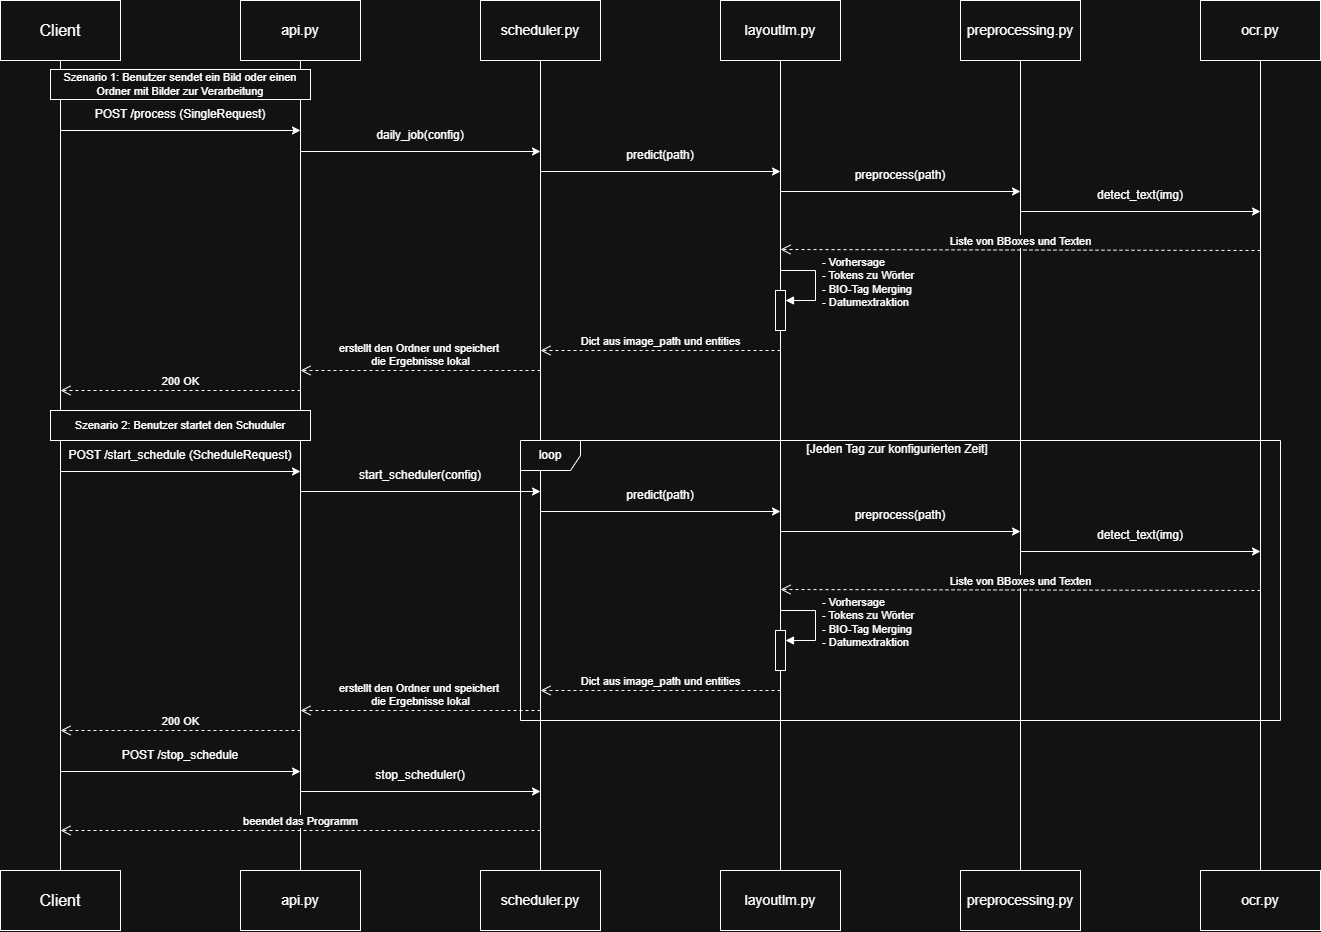

The diagram above was exported from draw.io. Its source (the exported page's mxGraphModel, read from the mxfile embedded in the PNG):
<mxGraphModel dx="1956" dy="1081" grid="1" gridSize="10" guides="1" tooltips="1" connect="1" arrows="1" fold="1" page="1" pageScale="1" pageWidth="850" pageHeight="1100" math="0" shadow="0">
  <root>
    <mxCell id="0" />
    <mxCell id="1" parent="0" />
    <mxCell id="eiPJ_-CkwLnFvHC_agaF-3" parent="1" style="rounded=0;whiteSpace=wrap;html=1;fontSize=16;" value="Client" vertex="1">
      <mxGeometry height="60" width="120" x="80" y="50" as="geometry" />
    </mxCell>
    <mxCell id="eiPJ_-CkwLnFvHC_agaF-4" edge="1" parent="1" source="eiPJ_-CkwLnFvHC_agaF-5" style="endArrow=none;html=1;rounded=0;entryX=0.5;entryY=1;entryDx=0;entryDy=0;exitX=0.5;exitY=0;exitDx=0;exitDy=0;" target="eiPJ_-CkwLnFvHC_agaF-3" value="">
      <mxGeometry height="50" relative="1" width="50" as="geometry">
        <mxPoint x="140" y="620" as="sourcePoint" />
        <mxPoint x="730" y="370" as="targetPoint" />
      </mxGeometry>
    </mxCell>
    <mxCell id="eiPJ_-CkwLnFvHC_agaF-5" parent="1" style="rounded=0;whiteSpace=wrap;html=1;fontSize=16;" value="Client" vertex="1">
      <mxGeometry height="60" width="120" x="80" y="920" as="geometry" />
    </mxCell>
    <mxCell id="eiPJ_-CkwLnFvHC_agaF-6" parent="1" style="rounded=0;whiteSpace=wrap;html=1;fontSize=14;" value="api.py" vertex="1">
      <mxGeometry height="60" width="120" x="320" y="50" as="geometry" />
    </mxCell>
    <mxCell id="eiPJ_-CkwLnFvHC_agaF-7" edge="1" parent="1" source="eiPJ_-CkwLnFvHC_agaF-8" style="endArrow=none;html=1;rounded=0;entryX=0.5;entryY=1;entryDx=0;entryDy=0;exitX=0.5;exitY=0;exitDx=0;exitDy=0;" target="eiPJ_-CkwLnFvHC_agaF-6" value="">
      <mxGeometry height="50" relative="1" width="50" as="geometry">
        <mxPoint x="380" y="620" as="sourcePoint" />
        <mxPoint x="970" y="370" as="targetPoint" />
      </mxGeometry>
    </mxCell>
    <mxCell id="eiPJ_-CkwLnFvHC_agaF-8" parent="1" style="rounded=0;whiteSpace=wrap;html=1;fontSize=14;" value="api.py" vertex="1">
      <mxGeometry height="60" width="120" x="320" y="920" as="geometry" />
    </mxCell>
    <mxCell id="eiPJ_-CkwLnFvHC_agaF-9" parent="1" style="rounded=0;whiteSpace=wrap;html=1;fontSize=14;" value="scheduler.py" vertex="1">
      <mxGeometry height="60" width="120" x="560" y="50" as="geometry" />
    </mxCell>
    <mxCell id="eiPJ_-CkwLnFvHC_agaF-10" edge="1" parent="1" source="eiPJ_-CkwLnFvHC_agaF-11" style="endArrow=none;html=1;rounded=0;entryX=0.5;entryY=1;entryDx=0;entryDy=0;exitX=0.5;exitY=0;exitDx=0;exitDy=0;" target="eiPJ_-CkwLnFvHC_agaF-9" value="">
      <mxGeometry height="50" relative="1" width="50" as="geometry">
        <mxPoint x="620" y="620" as="sourcePoint" />
        <mxPoint x="1210" y="370" as="targetPoint" />
      </mxGeometry>
    </mxCell>
    <mxCell id="eiPJ_-CkwLnFvHC_agaF-11" parent="1" style="rounded=0;whiteSpace=wrap;html=1;fontSize=14;" value="scheduler.py" vertex="1">
      <mxGeometry height="60" width="120" x="560" y="920" as="geometry" />
    </mxCell>
    <mxCell id="eiPJ_-CkwLnFvHC_agaF-12" parent="1" style="rounded=0;whiteSpace=wrap;html=1;fontSize=14;" value="layoutlm.py" vertex="1">
      <mxGeometry height="60" width="120" x="800" y="50" as="geometry" />
    </mxCell>
    <mxCell id="eiPJ_-CkwLnFvHC_agaF-13" edge="1" parent="1" source="eiPJ_-CkwLnFvHC_agaF-14" style="endArrow=none;html=1;rounded=0;entryX=0.5;entryY=1;entryDx=0;entryDy=0;exitX=0.5;exitY=0;exitDx=0;exitDy=0;" target="eiPJ_-CkwLnFvHC_agaF-12" value="">
      <mxGeometry height="50" relative="1" width="50" as="geometry">
        <mxPoint x="860" y="620" as="sourcePoint" />
        <mxPoint x="1450" y="370" as="targetPoint" />
      </mxGeometry>
    </mxCell>
    <mxCell id="eiPJ_-CkwLnFvHC_agaF-14" parent="1" style="rounded=0;whiteSpace=wrap;html=1;fontSize=14;" value="layoutlm.py" vertex="1">
      <mxGeometry height="60" width="120" x="800" y="920" as="geometry" />
    </mxCell>
    <mxCell id="eiPJ_-CkwLnFvHC_agaF-15" parent="1" style="rounded=0;whiteSpace=wrap;html=1;fontSize=14;" value="ocr.py" vertex="1">
      <mxGeometry height="60" width="120" x="1280" y="50" as="geometry" />
    </mxCell>
    <mxCell id="eiPJ_-CkwLnFvHC_agaF-16" edge="1" parent="1" source="eiPJ_-CkwLnFvHC_agaF-17" style="endArrow=none;html=1;rounded=0;entryX=0.5;entryY=1;entryDx=0;entryDy=0;exitX=0.5;exitY=0;exitDx=0;exitDy=0;" target="eiPJ_-CkwLnFvHC_agaF-15" value="">
      <mxGeometry height="50" relative="1" width="50" as="geometry">
        <mxPoint x="1340" y="620" as="sourcePoint" />
        <mxPoint x="1930" y="370" as="targetPoint" />
      </mxGeometry>
    </mxCell>
    <mxCell id="eiPJ_-CkwLnFvHC_agaF-17" parent="1" style="rounded=0;whiteSpace=wrap;html=1;fontSize=14;" value="ocr.py" vertex="1">
      <mxGeometry height="60" width="120" x="1280" y="920" as="geometry" />
    </mxCell>
    <mxCell id="eiPJ_-CkwLnFvHC_agaF-18" parent="1" style="rounded=0;whiteSpace=wrap;html=1;fontSize=14;" value="preprocessing.py" vertex="1">
      <mxGeometry height="60" width="120" x="1040" y="50" as="geometry" />
    </mxCell>
    <mxCell id="eiPJ_-CkwLnFvHC_agaF-19" edge="1" parent="1" source="eiPJ_-CkwLnFvHC_agaF-20" style="endArrow=none;html=1;rounded=0;entryX=0.5;entryY=1;entryDx=0;entryDy=0;exitX=0.5;exitY=0;exitDx=0;exitDy=0;" target="eiPJ_-CkwLnFvHC_agaF-18" value="">
      <mxGeometry height="50" relative="1" width="50" as="geometry">
        <mxPoint x="1100" y="620" as="sourcePoint" />
        <mxPoint x="1690" y="370" as="targetPoint" />
      </mxGeometry>
    </mxCell>
    <mxCell id="eiPJ_-CkwLnFvHC_agaF-20" parent="1" style="rounded=0;whiteSpace=wrap;html=1;fontSize=14;" value="preprocessing.py" vertex="1">
      <mxGeometry height="60" width="120" x="1040" y="920" as="geometry" />
    </mxCell>
    <mxCell id="eiPJ_-CkwLnFvHC_agaF-21" edge="1" parent="1" style="endArrow=classic;html=1;rounded=0;" value="">
      <mxGeometry height="50" relative="1" width="50" as="geometry">
        <mxPoint x="140" y="180" as="sourcePoint" />
        <mxPoint x="380" y="180" as="targetPoint" />
      </mxGeometry>
    </mxCell>
    <mxCell id="eiPJ_-CkwLnFvHC_agaF-22" parent="1" style="text;html=1;whiteSpace=wrap;strokeColor=none;fillColor=none;align=center;verticalAlign=middle;rounded=0;" value="POST /process (SingleRequest)" vertex="1">
      <mxGeometry height="30" width="220" x="150" y="149" as="geometry" />
    </mxCell>
    <mxCell id="eiPJ_-CkwLnFvHC_agaF-23" parent="1" style="text;html=1;whiteSpace=wrap;strokeColor=none;fillColor=none;align=center;verticalAlign=middle;rounded=0;" value="daily_job(config)" vertex="1">
      <mxGeometry height="30" width="220" x="390" y="170" as="geometry" />
    </mxCell>
    <mxCell id="eiPJ_-CkwLnFvHC_agaF-24" edge="1" parent="1" style="endArrow=classic;html=1;rounded=0;" value="">
      <mxGeometry height="50" relative="1" width="50" as="geometry">
        <mxPoint x="380" y="201" as="sourcePoint" />
        <mxPoint x="620" y="201" as="targetPoint" />
      </mxGeometry>
    </mxCell>
    <mxCell id="eiPJ_-CkwLnFvHC_agaF-25" edge="1" parent="1" style="endArrow=classic;html=1;rounded=0;" value="">
      <mxGeometry height="50" relative="1" width="50" as="geometry">
        <mxPoint x="620" y="221" as="sourcePoint" />
        <mxPoint x="860" y="221" as="targetPoint" />
      </mxGeometry>
    </mxCell>
    <mxCell id="eiPJ_-CkwLnFvHC_agaF-26" parent="1" style="text;html=1;whiteSpace=wrap;strokeColor=none;fillColor=none;align=center;verticalAlign=middle;rounded=0;" value="predict(path)" vertex="1">
      <mxGeometry height="30" width="220" x="630" y="190" as="geometry" />
    </mxCell>
    <mxCell id="eiPJ_-CkwLnFvHC_agaF-27" edge="1" parent="1" style="endArrow=classic;html=1;rounded=0;" value="">
      <mxGeometry height="50" relative="1" width="50" as="geometry">
        <mxPoint x="860" y="241" as="sourcePoint" />
        <mxPoint x="1100" y="241" as="targetPoint" />
      </mxGeometry>
    </mxCell>
    <mxCell id="eiPJ_-CkwLnFvHC_agaF-28" parent="1" style="text;html=1;whiteSpace=wrap;strokeColor=none;fillColor=none;align=center;verticalAlign=middle;rounded=0;" value="preprocess(path)" vertex="1">
      <mxGeometry height="30" width="220" x="870" y="210" as="geometry" />
    </mxCell>
    <mxCell id="eiPJ_-CkwLnFvHC_agaF-29" edge="1" parent="1" style="endArrow=classic;html=1;rounded=0;" value="">
      <mxGeometry height="50" relative="1" width="50" as="geometry">
        <mxPoint x="1100" y="261" as="sourcePoint" />
        <mxPoint x="1340" y="261" as="targetPoint" />
      </mxGeometry>
    </mxCell>
    <mxCell id="eiPJ_-CkwLnFvHC_agaF-30" parent="1" style="text;html=1;whiteSpace=wrap;strokeColor=none;fillColor=none;align=center;verticalAlign=middle;rounded=0;" value="detect_text(img)" vertex="1">
      <mxGeometry height="30" width="220" x="1110" y="230" as="geometry" />
    </mxCell>
    <mxCell id="eiPJ_-CkwLnFvHC_agaF-31" edge="1" parent="1" style="html=1;verticalAlign=bottom;endArrow=open;dashed=1;endSize=8;curved=0;rounded=0;" value="Liste von BBoxes und Texten">
      <mxGeometry relative="1" as="geometry">
        <mxPoint x="1340" y="300" as="sourcePoint" />
        <mxPoint x="860" y="299" as="targetPoint" />
      </mxGeometry>
    </mxCell>
    <mxCell id="eiPJ_-CkwLnFvHC_agaF-32" parent="1" style="html=1;points=[[0,0,0,0,5],[0,1,0,0,-5],[1,0,0,0,5],[1,1,0,0,-5]];perimeter=orthogonalPerimeter;outlineConnect=0;targetShapes=umlLifeline;portConstraint=eastwest;newEdgeStyle={&quot;curved&quot;:0,&quot;rounded&quot;:0};" value="" vertex="1">
      <mxGeometry height="40" width="10" x="855" y="340" as="geometry" />
    </mxCell>
    <mxCell id="eiPJ_-CkwLnFvHC_agaF-33" edge="1" parent="1" style="html=1;align=left;spacingLeft=2;endArrow=block;rounded=0;edgeStyle=orthogonalEdgeStyle;curved=0;rounded=0;" target="eiPJ_-CkwLnFvHC_agaF-32" value="&lt;div&gt;&amp;nbsp;- Vorhersage&lt;div&gt;&amp;nbsp;- Tokens zu Wörter&lt;/div&gt;&lt;div&gt;&amp;nbsp;- BIO-Tag Merging&lt;/div&gt;&lt;div&gt;&amp;nbsp;- Datumextraktion&lt;/div&gt;&lt;/div&gt;">
      <mxGeometry relative="1" as="geometry">
        <Array as="points">
          <mxPoint x="895" y="350" />
        </Array>
        <mxPoint x="860" y="320" as="sourcePoint" />
      </mxGeometry>
    </mxCell>
    <mxCell id="eiPJ_-CkwLnFvHC_agaF-34" edge="1" parent="1" style="html=1;verticalAlign=bottom;endArrow=open;dashed=1;endSize=8;curved=0;rounded=0;" value="Dict aus image_path und entities">
      <mxGeometry relative="1" as="geometry">
        <mxPoint x="860" y="400" as="sourcePoint" />
        <mxPoint x="620" y="400" as="targetPoint" />
      </mxGeometry>
    </mxCell>
    <mxCell id="eiPJ_-CkwLnFvHC_agaF-35" edge="1" parent="1" style="html=1;verticalAlign=bottom;endArrow=open;dashed=1;endSize=8;curved=0;rounded=0;" value="erstellt den Ordner und speichert&amp;nbsp;&lt;div&gt;die Ergebnisse lokal&lt;/div&gt;">
      <mxGeometry relative="1" as="geometry">
        <mxPoint x="620" y="420" as="sourcePoint" />
        <mxPoint x="380" y="420" as="targetPoint" />
      </mxGeometry>
    </mxCell>
    <mxCell id="eiPJ_-CkwLnFvHC_agaF-36" edge="1" parent="1" style="html=1;verticalAlign=bottom;endArrow=open;dashed=1;endSize=8;curved=0;rounded=0;" value="200 OK">
      <mxGeometry relative="1" as="geometry">
        <mxPoint x="380" y="440" as="sourcePoint" />
        <mxPoint x="140" y="440" as="targetPoint" />
      </mxGeometry>
    </mxCell>
    <mxCell id="eiPJ_-CkwLnFvHC_agaF-37" parent="1" style="rounded=0;whiteSpace=wrap;html=1;fontSize=11;" value="Szenario 1: Benutzer sendet ein Bild oder einen Ordner mit Bilder zur Verarbeitung" vertex="1">
      <mxGeometry height="30" width="260" x="130" y="119" as="geometry" />
    </mxCell>
    <mxCell id="eiPJ_-CkwLnFvHC_agaF-38" parent="1" style="rounded=0;whiteSpace=wrap;html=1;fontSize=11;" value="Szenario 2: Benutzer startet den Schuduler" vertex="1">
      <mxGeometry height="30" width="260" x="130" y="460" as="geometry" />
    </mxCell>
    <mxCell id="eiPJ_-CkwLnFvHC_agaF-39" edge="1" parent="1" style="endArrow=classic;html=1;rounded=0;" value="">
      <mxGeometry height="50" relative="1" width="50" as="geometry">
        <mxPoint x="140" y="521" as="sourcePoint" />
        <mxPoint x="380" y="521" as="targetPoint" />
      </mxGeometry>
    </mxCell>
    <mxCell id="eiPJ_-CkwLnFvHC_agaF-40" parent="1" style="text;html=1;whiteSpace=wrap;strokeColor=none;fillColor=none;align=center;verticalAlign=middle;rounded=0;" value="POST /start_schedule (ScheduleRequest)" vertex="1">
      <mxGeometry height="30" width="240" x="140" y="490" as="geometry" />
    </mxCell>
    <mxCell id="eiPJ_-CkwLnFvHC_agaF-41" edge="1" parent="1" style="endArrow=classic;html=1;rounded=0;" value="">
      <mxGeometry height="50" relative="1" width="50" as="geometry">
        <mxPoint x="380" y="541" as="sourcePoint" />
        <mxPoint x="620" y="541" as="targetPoint" />
      </mxGeometry>
    </mxCell>
    <mxCell id="eiPJ_-CkwLnFvHC_agaF-42" parent="1" style="text;html=1;whiteSpace=wrap;strokeColor=none;fillColor=none;align=center;verticalAlign=middle;rounded=0;" value="start_scheduler(config)" vertex="1">
      <mxGeometry height="30" width="220" x="390" y="510" as="geometry" />
    </mxCell>
    <mxCell id="eiPJ_-CkwLnFvHC_agaF-43" parent="1" style="shape=umlFrame;whiteSpace=wrap;html=1;pointerEvents=0;" value="loop" vertex="1">
      <mxGeometry height="280" width="760" x="600" y="490" as="geometry" />
    </mxCell>
    <mxCell id="eiPJ_-CkwLnFvHC_agaF-54" edge="1" parent="1" style="endArrow=classic;html=1;rounded=0;" value="">
      <mxGeometry height="50" relative="1" width="50" as="geometry">
        <mxPoint x="620" y="561" as="sourcePoint" />
        <mxPoint x="860" y="561" as="targetPoint" />
      </mxGeometry>
    </mxCell>
    <mxCell id="eiPJ_-CkwLnFvHC_agaF-55" parent="1" style="text;html=1;whiteSpace=wrap;strokeColor=none;fillColor=none;align=center;verticalAlign=middle;rounded=0;" value="predict(path)" vertex="1">
      <mxGeometry height="30" width="220" x="630" y="530" as="geometry" />
    </mxCell>
    <mxCell id="eiPJ_-CkwLnFvHC_agaF-56" edge="1" parent="1" style="endArrow=classic;html=1;rounded=0;" value="">
      <mxGeometry height="50" relative="1" width="50" as="geometry">
        <mxPoint x="860" y="581" as="sourcePoint" />
        <mxPoint x="1100" y="581" as="targetPoint" />
      </mxGeometry>
    </mxCell>
    <mxCell id="eiPJ_-CkwLnFvHC_agaF-57" parent="1" style="text;html=1;whiteSpace=wrap;strokeColor=none;fillColor=none;align=center;verticalAlign=middle;rounded=0;" value="preprocess(path)" vertex="1">
      <mxGeometry height="30" width="220" x="870" y="550" as="geometry" />
    </mxCell>
    <mxCell id="eiPJ_-CkwLnFvHC_agaF-58" edge="1" parent="1" style="endArrow=classic;html=1;rounded=0;" value="">
      <mxGeometry height="50" relative="1" width="50" as="geometry">
        <mxPoint x="1100" y="601" as="sourcePoint" />
        <mxPoint x="1340" y="601" as="targetPoint" />
      </mxGeometry>
    </mxCell>
    <mxCell id="eiPJ_-CkwLnFvHC_agaF-59" parent="1" style="text;html=1;whiteSpace=wrap;strokeColor=none;fillColor=none;align=center;verticalAlign=middle;rounded=0;" value="detect_text(img)" vertex="1">
      <mxGeometry height="30" width="220" x="1110" y="570" as="geometry" />
    </mxCell>
    <mxCell id="eiPJ_-CkwLnFvHC_agaF-60" edge="1" parent="1" style="html=1;verticalAlign=bottom;endArrow=open;dashed=1;endSize=8;curved=0;rounded=0;" value="Liste von BBoxes und Texten">
      <mxGeometry relative="1" as="geometry">
        <mxPoint x="1340" y="640" as="sourcePoint" />
        <mxPoint x="860" y="639" as="targetPoint" />
      </mxGeometry>
    </mxCell>
    <mxCell id="eiPJ_-CkwLnFvHC_agaF-61" parent="1" style="html=1;points=[[0,0,0,0,5],[0,1,0,0,-5],[1,0,0,0,5],[1,1,0,0,-5]];perimeter=orthogonalPerimeter;outlineConnect=0;targetShapes=umlLifeline;portConstraint=eastwest;newEdgeStyle={&quot;curved&quot;:0,&quot;rounded&quot;:0};" value="" vertex="1">
      <mxGeometry height="40" width="10" x="855" y="680" as="geometry" />
    </mxCell>
    <mxCell id="eiPJ_-CkwLnFvHC_agaF-62" edge="1" parent="1" style="html=1;align=left;spacingLeft=2;endArrow=block;rounded=0;edgeStyle=orthogonalEdgeStyle;curved=0;rounded=0;" target="eiPJ_-CkwLnFvHC_agaF-61" value="&lt;div&gt;&amp;nbsp;- Vorhersage&lt;div&gt;&amp;nbsp;- Tokens zu Wörter&lt;/div&gt;&lt;div&gt;&amp;nbsp;- BIO-Tag Merging&lt;/div&gt;&lt;div&gt;&amp;nbsp;- Datumextraktion&lt;/div&gt;&lt;/div&gt;">
      <mxGeometry relative="1" as="geometry">
        <Array as="points">
          <mxPoint x="895" y="690" />
        </Array>
        <mxPoint x="860" y="660" as="sourcePoint" />
      </mxGeometry>
    </mxCell>
    <mxCell id="eiPJ_-CkwLnFvHC_agaF-63" edge="1" parent="1" style="html=1;verticalAlign=bottom;endArrow=open;dashed=1;endSize=8;curved=0;rounded=0;" value="Dict aus image_path und entities">
      <mxGeometry relative="1" as="geometry">
        <mxPoint x="860" y="740" as="sourcePoint" />
        <mxPoint x="620" y="740" as="targetPoint" />
      </mxGeometry>
    </mxCell>
    <mxCell id="eiPJ_-CkwLnFvHC_agaF-65" parent="1" style="text;html=1;whiteSpace=wrap;strokeColor=none;fillColor=none;align=center;verticalAlign=middle;rounded=0;" value="[Jeden Tag zur konfigurierten Zeit]" vertex="1">
      <mxGeometry height="30" width="220" x="867" y="484" as="geometry" />
    </mxCell>
    <mxCell id="eiPJ_-CkwLnFvHC_agaF-66" edge="1" parent="1" style="html=1;verticalAlign=bottom;endArrow=open;dashed=1;endSize=8;curved=0;rounded=0;" value="erstellt den Ordner und speichert&amp;nbsp;&lt;div&gt;die Ergebnisse lokal&lt;/div&gt;">
      <mxGeometry relative="1" as="geometry">
        <mxPoint x="620" y="760" as="sourcePoint" />
        <mxPoint x="380" y="760" as="targetPoint" />
      </mxGeometry>
    </mxCell>
    <mxCell id="eiPJ_-CkwLnFvHC_agaF-67" edge="1" parent="1" style="html=1;verticalAlign=bottom;endArrow=open;dashed=1;endSize=8;curved=0;rounded=0;" value="200 OK">
      <mxGeometry relative="1" as="geometry">
        <mxPoint x="380" y="780" as="sourcePoint" />
        <mxPoint x="140" y="780" as="targetPoint" />
      </mxGeometry>
    </mxCell>
    <mxCell id="eiPJ_-CkwLnFvHC_agaF-68" edge="1" parent="1" style="endArrow=classic;html=1;rounded=0;" value="">
      <mxGeometry height="50" relative="1" width="50" as="geometry">
        <mxPoint x="140" y="821" as="sourcePoint" />
        <mxPoint x="380" y="821" as="targetPoint" />
      </mxGeometry>
    </mxCell>
    <mxCell id="eiPJ_-CkwLnFvHC_agaF-69" parent="1" style="text;html=1;whiteSpace=wrap;strokeColor=none;fillColor=none;align=center;verticalAlign=middle;rounded=0;" value="POST /stop_schedule" vertex="1">
      <mxGeometry height="30" width="240" x="140" y="790" as="geometry" />
    </mxCell>
    <mxCell id="eiPJ_-CkwLnFvHC_agaF-72" edge="1" parent="1" style="endArrow=classic;html=1;rounded=0;" value="">
      <mxGeometry height="50" relative="1" width="50" as="geometry">
        <mxPoint x="380" y="841" as="sourcePoint" />
        <mxPoint x="620" y="841" as="targetPoint" />
      </mxGeometry>
    </mxCell>
    <mxCell id="eiPJ_-CkwLnFvHC_agaF-73" parent="1" style="text;html=1;whiteSpace=wrap;strokeColor=none;fillColor=none;align=center;verticalAlign=middle;rounded=0;" value="stop_scheduler()" vertex="1">
      <mxGeometry height="30" width="240" x="380" y="810" as="geometry" />
    </mxCell>
    <mxCell id="eiPJ_-CkwLnFvHC_agaF-74" edge="1" parent="1" style="html=1;verticalAlign=bottom;endArrow=open;dashed=1;endSize=8;curved=0;rounded=0;" value="beendet das Programm">
      <mxGeometry relative="1" as="geometry">
        <mxPoint x="620" y="880" as="sourcePoint" />
        <mxPoint x="140" y="880" as="targetPoint" />
      </mxGeometry>
    </mxCell>
  </root>
</mxGraphModel>